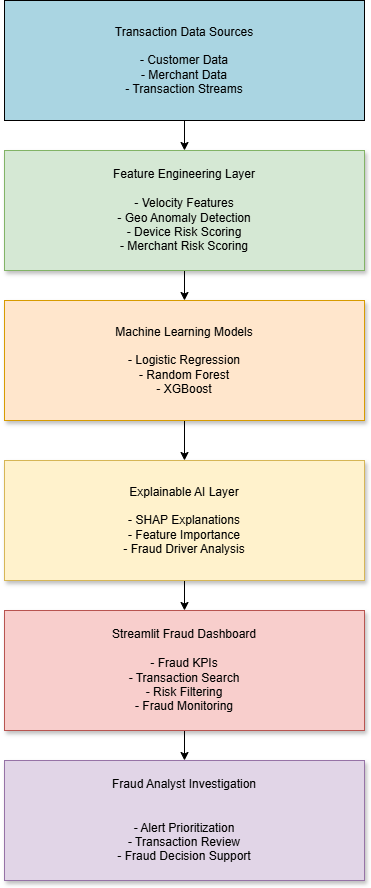

The diagram above was exported from draw.io. Its source (the exported page's mxGraphModel, read from the mxfile embedded in the PNG):
<mxGraphModel dx="578" dy="590" grid="1" gridSize="10" guides="1" tooltips="1" connect="1" arrows="1" fold="1" page="1" pageScale="1" pageWidth="827" pageHeight="1169" math="0" shadow="0">
  <root>
    <mxCell id="0" />
    <mxCell id="1" parent="0" />
    <mxCell id="-IDzhe6yw25U5J4htJiZ-7" edge="1" parent="1" source="-IDzhe6yw25U5J4htJiZ-1" style="edgeStyle=orthogonalEdgeStyle;rounded=0;orthogonalLoop=1;jettySize=auto;html=1;" target="-IDzhe6yw25U5J4htJiZ-2" value="">
      <mxGeometry relative="1" as="geometry" />
    </mxCell>
    <mxCell id="-IDzhe6yw25U5J4htJiZ-1" parent="1" style="rounded=0;whiteSpace=wrap;html=1;fillColor=#AAD5E2;shadow=0;strokeColor=default;" value="&lt;div&gt;Transaction Data Sources&lt;/div&gt;&lt;div&gt;&lt;br&gt;&lt;/div&gt;&lt;div&gt;- Customer Data&lt;/div&gt;&lt;div&gt;- Merchant Data&lt;/div&gt;&lt;div&gt;- Transaction Streams&lt;/div&gt;" vertex="1">
      <mxGeometry height="120" width="360" x="80" y="80" as="geometry" />
    </mxCell>
    <mxCell id="-IDzhe6yw25U5J4htJiZ-8" edge="1" parent="1" source="-IDzhe6yw25U5J4htJiZ-2" style="edgeStyle=orthogonalEdgeStyle;rounded=0;orthogonalLoop=1;jettySize=auto;html=1;" target="-IDzhe6yw25U5J4htJiZ-3" value="">
      <mxGeometry relative="1" as="geometry" />
    </mxCell>
    <mxCell id="-IDzhe6yw25U5J4htJiZ-2" parent="1" style="rounded=0;whiteSpace=wrap;html=1;fillColor=#d5e8d4;strokeColor=#82b366;shadow=1;" value="&lt;div&gt;Feature Engineering Layer&lt;/div&gt;&lt;div&gt;&lt;br&gt;&lt;/div&gt;&lt;div&gt;- Velocity Features&lt;/div&gt;&lt;div&gt;- Geo Anomaly Detection&lt;/div&gt;&lt;div&gt;- Device Risk Scoring&lt;/div&gt;&lt;div&gt;- Merchant Risk Scoring&lt;/div&gt;" vertex="1">
      <mxGeometry height="120" width="360" x="80" y="230" as="geometry" />
    </mxCell>
    <mxCell id="-IDzhe6yw25U5J4htJiZ-9" edge="1" parent="1" source="-IDzhe6yw25U5J4htJiZ-3" style="edgeStyle=orthogonalEdgeStyle;rounded=0;orthogonalLoop=1;jettySize=auto;html=1;" target="-IDzhe6yw25U5J4htJiZ-4" value="">
      <mxGeometry relative="1" as="geometry" />
    </mxCell>
    <mxCell id="-IDzhe6yw25U5J4htJiZ-3" parent="1" style="rounded=0;whiteSpace=wrap;html=1;fillColor=#ffe6cc;strokeColor=#d79b00;shadow=1;" value="&lt;div&gt;Machine Learning Models&lt;/div&gt;&lt;div&gt;&lt;br&gt;&lt;/div&gt;&lt;div&gt;- Logistic Regression&lt;/div&gt;&lt;div&gt;- Random Forest&lt;/div&gt;&lt;div&gt;- XGBoost&lt;/div&gt;" vertex="1">
      <mxGeometry height="120" width="360" x="80" y="380" as="geometry" />
    </mxCell>
    <mxCell id="-IDzhe6yw25U5J4htJiZ-10" edge="1" parent="1" source="-IDzhe6yw25U5J4htJiZ-4" style="edgeStyle=orthogonalEdgeStyle;rounded=0;orthogonalLoop=1;jettySize=auto;html=1;" target="-IDzhe6yw25U5J4htJiZ-5" value="">
      <mxGeometry relative="1" as="geometry" />
    </mxCell>
    <mxCell id="-IDzhe6yw25U5J4htJiZ-4" parent="1" style="rounded=0;whiteSpace=wrap;html=1;fillColor=#fff2cc;strokeColor=#d6b656;shadow=1;" value="&lt;div&gt;Explainable AI Layer&lt;/div&gt;&lt;div&gt;&lt;br&gt;&lt;/div&gt;&lt;div&gt;- SHAP Explanations&lt;/div&gt;&lt;div&gt;- Feature Importance&lt;/div&gt;&lt;div&gt;- Fraud Driver Analysis&lt;/div&gt;" vertex="1">
      <mxGeometry height="120" width="360" x="80" y="540" as="geometry" />
    </mxCell>
    <mxCell id="-IDzhe6yw25U5J4htJiZ-11" edge="1" parent="1" source="-IDzhe6yw25U5J4htJiZ-5" style="edgeStyle=orthogonalEdgeStyle;rounded=0;orthogonalLoop=1;jettySize=auto;html=1;" target="-IDzhe6yw25U5J4htJiZ-6" value="">
      <mxGeometry relative="1" as="geometry" />
    </mxCell>
    <mxCell id="-IDzhe6yw25U5J4htJiZ-5" parent="1" style="rounded=0;whiteSpace=wrap;html=1;fillColor=#f8cecc;strokeColor=#b85450;shadow=1;" value="&lt;div&gt;Streamlit Fraud Dashboard&lt;/div&gt;&lt;div&gt;&lt;br&gt;&lt;/div&gt;&lt;div&gt;- Fraud KPIs&lt;/div&gt;&lt;div&gt;- Transaction Search&lt;/div&gt;&lt;div&gt;- Risk Filtering&lt;/div&gt;&lt;div&gt;- Fraud Monitoring&lt;/div&gt;" vertex="1">
      <mxGeometry height="120" width="360" x="80" y="690" as="geometry" />
    </mxCell>
    <mxCell id="-IDzhe6yw25U5J4htJiZ-6" parent="1" style="rounded=0;whiteSpace=wrap;html=1;fillColor=#e1d5e7;strokeColor=#9673a6;shadow=1;" value="Fraud Analyst Investigation&#10;&#10;&#10;- Alert Prioritization&#10;- Transaction Review&#10;- Fraud Decision Support" vertex="1">
      <mxGeometry height="120" width="360" x="80" y="840" as="geometry" />
    </mxCell>
  </root>
</mxGraphModel>